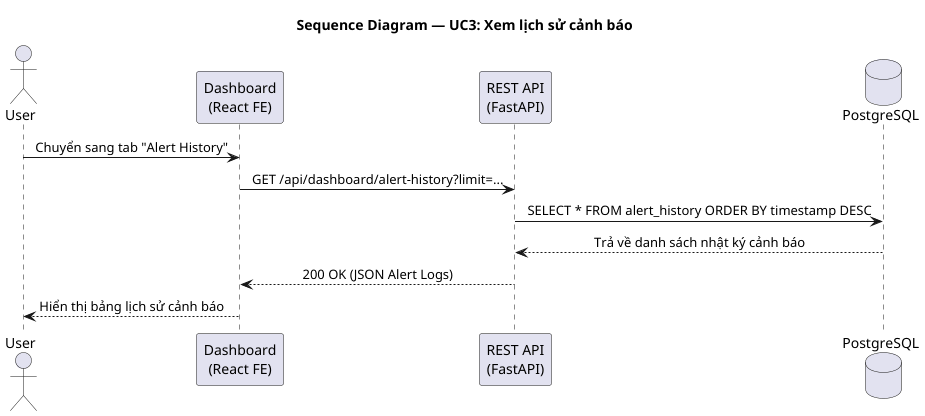

The diagram above was rendered by PlantUML. Its source (embedded in the PNG):
@startuml sequence_uc3_alert_history
title Sequence Diagram — UC3: Xem lịch sử cảnh báo

skinparam sequenceMessageAlign center
skinparam responseMessageBelowArrow true

actor "User" as User
participant "Dashboard\n(React FE)" as FE
participant "REST API\n(FastAPI)" as API
database "PostgreSQL" as DB

User -> FE : Chuyển sang tab "Alert History"
FE -> API : GET /api/dashboard/alert-history?limit=...
API -> DB : SELECT * FROM alert_history ORDER BY timestamp DESC
DB --> API : Trả về danh sách nhật ký cảnh báo
API --> FE : 200 OK (JSON Alert Logs)
FE --> User : Hiển thị bảng lịch sử cảnh báo

@enduml